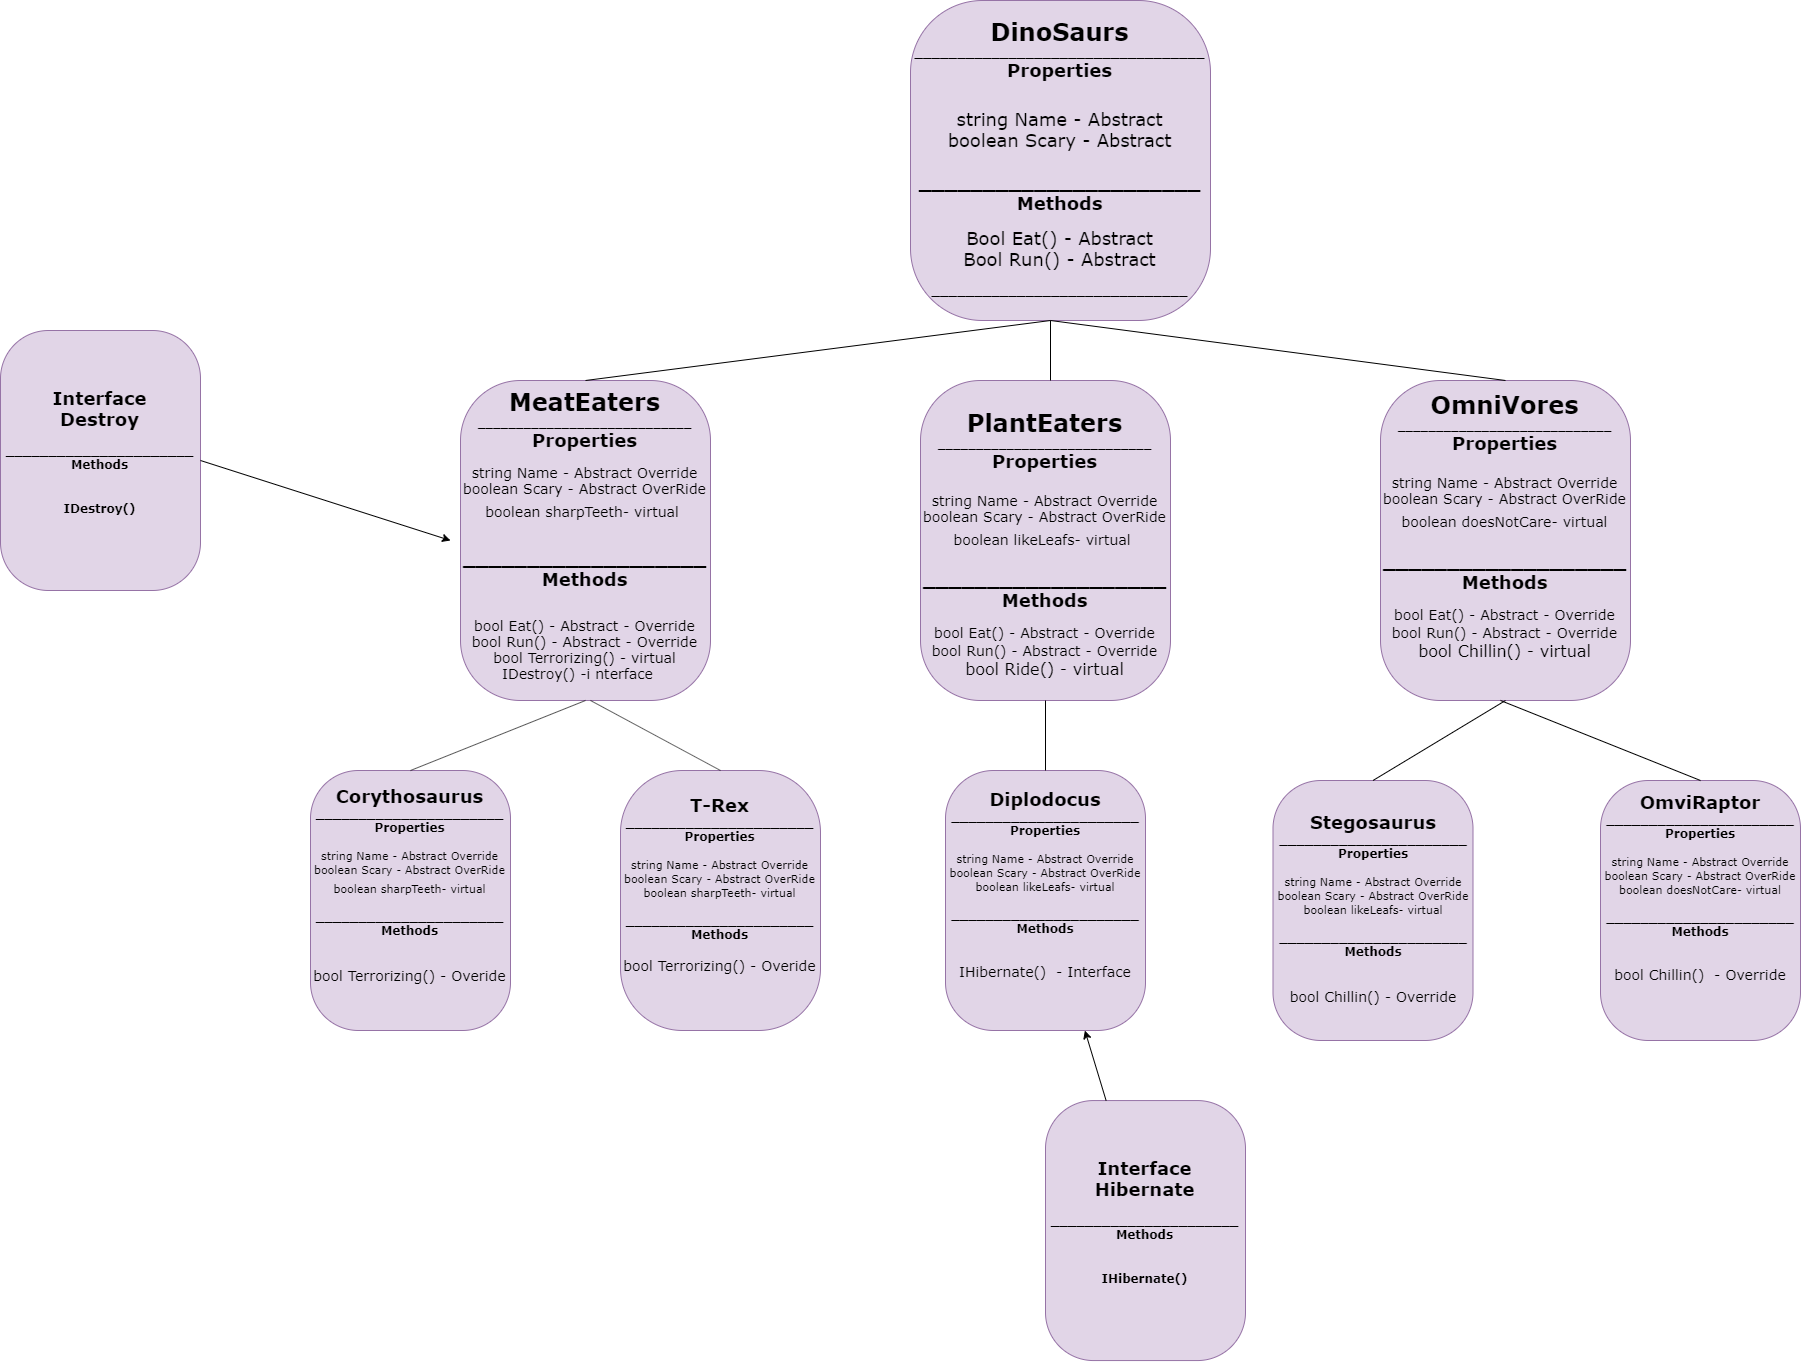

The diagram above was exported from draw.io. Its source (the exported page's mxGraphModel, read from the mxfile embedded in the PNG):
<mxGraphModel dx="3488" dy="2076" grid="1" gridSize="10" guides="1" tooltips="1" connect="1" arrows="1" fold="1" page="1" pageScale="1" pageWidth="1100" pageHeight="850" background="#ffffff" math="0" shadow="0">
  <root>
    <mxCell id="0" />
    <mxCell id="1" parent="0" />
    <mxCell id="382b91b5511bd0f7-6" value="&lt;font&gt;&lt;font style=&quot;font-weight: bold ; font-size: 24px&quot;&gt;DinoSaurs&lt;br&gt;&lt;/font&gt;&lt;font style=&quot;font-weight: bold&quot;&gt;__________________________________&lt;br&gt;&lt;/font&gt;&lt;font&gt;&lt;span style=&quot;font-weight: bold ; font-size: 18px&quot;&gt;Properties&lt;br&gt;&lt;/span&gt;&lt;br&gt;&lt;br&gt;&lt;font style=&quot;font-size: 18px&quot;&gt;&lt;font&gt;string Name - Abstract&lt;br&gt;boolean Scary - Abstract&lt;br&gt;&lt;br&gt;&lt;/font&gt;&lt;/font&gt;&lt;span style=&quot;font-weight: bold ; font-size: 18px&quot;&gt;______________________&lt;/span&gt;&lt;br&gt;&lt;span style=&quot;font-weight: bold ; font-size: 18px&quot;&gt;Methods&lt;/span&gt;&lt;br&gt;&lt;br&gt;&lt;font style=&quot;font-size: 18px&quot;&gt;Bool Eat() - Abstract&lt;br&gt;Bool Run() - Abstract&lt;/font&gt;&lt;br&gt;&lt;br&gt;&lt;/font&gt;&lt;b&gt;______________________________&lt;/b&gt;&lt;br&gt;&lt;/font&gt;" style="rounded=1;whiteSpace=wrap;html=1;arcSize=24;fillColor=#e1d5e7;strokeColor=#9673a6;shadow=0;comic=0;labelBackgroundColor=none;fontFamily=Verdana;fontSize=12;align=center;" parent="1" vertex="1">
      <mxGeometry x="420" y="-120" width="300" height="320" as="geometry" />
    </mxCell>
    <mxCell id="382b91b5511bd0f7-7" value="&lt;span style=&quot;font-weight: bold ; font-size: 24px&quot;&gt;MeatEaters&lt;br&gt;&lt;/span&gt;&lt;font&gt;____________________________&lt;br&gt;&lt;/font&gt;&lt;font&gt;&lt;b style=&quot;font-size: 18px&quot;&gt;Properties&lt;/b&gt;&lt;br&gt;&lt;br&gt;&lt;font&gt;&lt;span style=&quot;font-size: 14px&quot;&gt;string Name - Abstract Override&lt;/span&gt;&lt;br&gt;&lt;font style=&quot;font-size: 14px&quot;&gt;boolean Scary - Abstract OverRide&lt;/font&gt;&lt;br style=&quot;font-size: 18px&quot;&gt;&lt;span style=&quot;font-size: 14px&quot;&gt;boolean sharpTeeth- virtual&amp;nbsp;&lt;/span&gt;&lt;/font&gt;&lt;br&gt;&lt;br&gt;&lt;br&gt;&lt;b style=&quot;font-size: 18px&quot;&gt;___________________&lt;/b&gt;&lt;br&gt;&lt;b style=&quot;font-size: 18px&quot;&gt;Methods&lt;/b&gt;&lt;br&gt;&lt;br&gt;&lt;br&gt;&lt;font style=&quot;font-size: 14px&quot;&gt;bool Eat() - Abstract - Override&lt;br&gt;bool Run() - Abstract - Override&lt;br&gt;&lt;/font&gt;&lt;span style=&quot;font-size: 14px&quot;&gt;bool Terrorizing() - virtual&lt;br&gt;IDestroy() -i nterface&amp;nbsp;&amp;nbsp;&lt;/span&gt;&amp;nbsp;&lt;br&gt;&lt;br&gt;&lt;/font&gt;" style="rounded=1;whiteSpace=wrap;html=1;arcSize=24;fillColor=#e1d5e7;strokeColor=#9673a6;shadow=0;comic=0;labelBackgroundColor=none;fontFamily=Verdana;fontSize=12;align=center;" parent="1" vertex="1">
      <mxGeometry x="-30" y="260" width="250" height="320" as="geometry" />
    </mxCell>
    <mxCell id="-rRNBKvaXak0uCAct1Sw-2" value="&lt;span style=&quot;font-weight: bold ; font-size: 24px&quot;&gt;PlantEaters&lt;br&gt;&lt;/span&gt;____________________________&lt;br&gt;&lt;font style=&quot;font-weight: bold ; font-size: 18px&quot;&gt;Properties&lt;br&gt;&lt;br&gt;&lt;/font&gt;&lt;span style=&quot;font-size: 14px&quot;&gt;string Name - Abstract Override&lt;br&gt;&lt;/span&gt;&lt;font style=&quot;font-size: 14px&quot;&gt;boolean Scary - Abstract OverRide&lt;/font&gt;&lt;br style=&quot;font-size: 18px&quot;&gt;&lt;span style=&quot;font-size: 14px&quot;&gt;boolean likeLeafs- virtual&amp;nbsp;&lt;br&gt;&lt;/span&gt;&lt;b&gt;&lt;font style=&quot;font-size: 18px&quot;&gt;&lt;br&gt;___________________&lt;br&gt;Methods&lt;br&gt;&lt;/font&gt;&lt;/b&gt;&lt;br&gt;&lt;span style=&quot;font-size: 14px&quot;&gt;bool Eat() - Abstract - Override&lt;/span&gt;&lt;br style=&quot;font-size: 14px&quot;&gt;&lt;span style=&quot;font-size: 14px&quot;&gt;bool Run() - Abstract - Override&lt;br&gt;&lt;/span&gt;&lt;font&gt;&lt;font size=&quot;3&quot;&gt;bool Ride() - virtual&lt;/font&gt;&lt;br&gt;&lt;/font&gt;" style="rounded=1;whiteSpace=wrap;html=1;arcSize=24;fillColor=#e1d5e7;strokeColor=#9673a6;shadow=0;comic=0;labelBackgroundColor=none;fontFamily=Verdana;fontSize=12;align=center;" parent="1" vertex="1">
      <mxGeometry x="430" y="260" width="250" height="320" as="geometry" />
    </mxCell>
    <mxCell id="-rRNBKvaXak0uCAct1Sw-3" value="&lt;span style=&quot;font-weight: bold ; font-size: 24px&quot;&gt;OmniVores&lt;br&gt;&lt;/span&gt;&lt;font&gt;____________________________&lt;br&gt;&lt;/font&gt;&lt;font style=&quot;font-weight: bold ; font-size: 18px&quot;&gt;Properties&lt;br&gt;&lt;br&gt;&lt;/font&gt;&lt;span style=&quot;font-size: 14px&quot;&gt;string Name - Abstract Override&lt;br&gt;&lt;/span&gt;&lt;font style=&quot;font-size: 14px&quot;&gt;boolean Scary - Abstract OverRide&lt;/font&gt;&lt;br style=&quot;font-size: 18px&quot;&gt;&lt;span style=&quot;font-size: 14px&quot;&gt;boolean doesNotCare- virtual&lt;br&gt;&lt;/span&gt;&lt;b&gt;&lt;font style=&quot;font-size: 18px&quot;&gt;&lt;br&gt;___________________&lt;br&gt;Methods&lt;br&gt;&lt;/font&gt;&lt;/b&gt;&lt;br&gt;&lt;span style=&quot;font-size: 14px&quot;&gt;bool Eat() - Abstract - Override&lt;/span&gt;&lt;br style=&quot;font-size: 14px&quot;&gt;&lt;span style=&quot;font-size: 14px&quot;&gt;bool Run() - Abstract - Override&lt;br&gt;&lt;/span&gt;&lt;font size=&quot;3&quot;&gt;bool Chillin() - virtual&lt;/font&gt;&lt;br&gt;&lt;b&gt;&lt;font style=&quot;font-size: 18px&quot;&gt;&lt;br&gt;&lt;/font&gt;&lt;br&gt;&lt;/b&gt;" style="rounded=1;whiteSpace=wrap;html=1;arcSize=24;fillColor=#e1d5e7;strokeColor=#9673a6;shadow=0;comic=0;labelBackgroundColor=none;fontFamily=Verdana;fontSize=12;align=center;" parent="1" vertex="1">
      <mxGeometry x="890" y="260" width="250" height="320" as="geometry" />
    </mxCell>
    <mxCell id="-rRNBKvaXak0uCAct1Sw-4" value="&lt;b&gt;&lt;font style=&quot;font-size: 18px&quot;&gt;Corythosaurus&lt;/font&gt;&lt;br&gt;______________________&lt;br&gt;Properties&lt;br&gt;&lt;/b&gt;&lt;br&gt;&lt;font style=&quot;font-size: 11px&quot;&gt;string Name - Abstract Override&lt;br&gt;&lt;font&gt;boolean Scary - Abstract OverRide&lt;/font&gt;&lt;br&gt;boolean sharpTeeth- virtual&lt;/font&gt;&lt;b&gt;&lt;font size=&quot;3&quot;&gt;&lt;br&gt;&lt;/font&gt;&lt;br&gt;______________________&lt;br&gt;Methods&lt;br&gt;&lt;br&gt;&lt;/b&gt;&lt;font style=&quot;font-size: 14px&quot;&gt;&lt;br&gt;&lt;/font&gt;&lt;span style=&quot;font-size: 14px&quot;&gt;bool Terrorizing() - Overide&lt;/span&gt;&lt;br style=&quot;font-size: 14px&quot;&gt;&lt;b&gt;&lt;br&gt;&lt;br&gt;&lt;/b&gt;" style="rounded=1;whiteSpace=wrap;html=1;arcSize=24;fillColor=#e1d5e7;strokeColor=#9673a6;shadow=0;comic=0;labelBackgroundColor=none;fontFamily=Verdana;fontSize=12;align=center;" parent="1" vertex="1">
      <mxGeometry x="-180" y="650" width="200" height="260" as="geometry" />
    </mxCell>
    <mxCell id="-rRNBKvaXak0uCAct1Sw-5" value="&lt;b&gt;&lt;span style=&quot;font-size: 18px&quot;&gt;Diplodocus&lt;br&gt;&lt;/span&gt;______________________&lt;br&gt;Properties&lt;br&gt;&lt;br&gt;&lt;/b&gt;&lt;font style=&quot;font-size: 11px&quot;&gt;string Name - Abstract Override&lt;br&gt;&lt;font&gt;boolean Scary - Abstract OverRide&lt;/font&gt;&lt;br&gt;boolean likeLeafs- virtual&lt;/font&gt;&lt;b&gt;&lt;br&gt;&lt;br&gt;______________________&lt;br&gt;Methods&lt;br&gt;&lt;br&gt;&lt;/b&gt;&lt;br&gt;&lt;span style=&quot;font-size: 14px&quot;&gt;IHibernate()&amp;nbsp; - Interface&lt;/span&gt;&lt;b&gt;&lt;br&gt;&lt;br&gt;&lt;br&gt;&lt;/b&gt;" style="rounded=1;whiteSpace=wrap;html=1;arcSize=24;fillColor=#e1d5e7;strokeColor=#9673a6;shadow=0;comic=0;labelBackgroundColor=none;fontFamily=Verdana;fontSize=12;align=center;" parent="1" vertex="1">
      <mxGeometry x="455" y="650" width="200" height="260" as="geometry" />
    </mxCell>
    <mxCell id="-rRNBKvaXak0uCAct1Sw-6" value="&lt;b&gt;&lt;span style=&quot;font-size: 18px&quot;&gt;OmviRaptor&lt;br&gt;&lt;/span&gt;______________________&lt;br&gt;Properties&lt;br&gt;&lt;br&gt;&lt;/b&gt;&lt;font style=&quot;font-size: 11px&quot;&gt;string Name - Abstract Override&lt;br&gt;&lt;font&gt;boolean Scary - Abstract OverRide&lt;/font&gt;&lt;br&gt;boolean doesNotCare- virtual&lt;/font&gt;&lt;b&gt;&lt;br&gt;&lt;br&gt;______________________&lt;br&gt;Methods&lt;br&gt;&lt;br&gt;&lt;/b&gt;&lt;br&gt;&lt;span style=&quot;font-size: 14px&quot;&gt;bool Chillin()&amp;nbsp; - Override&lt;/span&gt;&lt;b&gt;&lt;br&gt;&lt;br&gt;&lt;br&gt;&lt;br&gt;&lt;/b&gt;" style="rounded=1;whiteSpace=wrap;html=1;arcSize=24;fillColor=#e1d5e7;strokeColor=#9673a6;shadow=0;comic=0;labelBackgroundColor=none;fontFamily=Verdana;fontSize=12;align=center;" parent="1" vertex="1">
      <mxGeometry x="1110" y="660" width="200" height="260" as="geometry" />
    </mxCell>
    <mxCell id="-rRNBKvaXak0uCAct1Sw-7" value="&lt;b&gt;&lt;span style=&quot;font-size: 18px&quot;&gt;Stegosaurus&lt;br&gt;&lt;/span&gt;______________________&lt;br&gt;Properties&lt;br&gt;&lt;br&gt;&lt;/b&gt;&lt;span style=&quot;font-size: 11px&quot;&gt;string Name - Abstract Override&lt;/span&gt;&lt;br style=&quot;font-size: 11px&quot;&gt;&lt;font style=&quot;font-size: 11px&quot;&gt;boolean Scary - Abstract OverRide&lt;/font&gt;&lt;br style=&quot;font-size: 11px&quot;&gt;&lt;span style=&quot;font-size: 11px&quot;&gt;boolean likeLeafs- virtual&lt;/span&gt;&lt;b&gt;&lt;br&gt;&lt;br&gt;______________________&lt;br&gt;Methods&lt;br&gt;&lt;br&gt;&lt;/b&gt;&lt;span style=&quot;font-size: 14px&quot;&gt;&lt;br&gt;&lt;/span&gt;&lt;font style=&quot;font-size: 14px&quot;&gt;bool Chillin() - Override&lt;br&gt;&lt;/font&gt;" style="rounded=1;whiteSpace=wrap;html=1;arcSize=24;fillColor=#e1d5e7;strokeColor=#9673a6;shadow=0;comic=0;labelBackgroundColor=none;fontFamily=Verdana;fontSize=12;align=center;" parent="1" vertex="1">
      <mxGeometry x="782.5" y="660" width="200" height="260" as="geometry" />
    </mxCell>
    <mxCell id="-rRNBKvaXak0uCAct1Sw-8" value="&lt;b&gt;&lt;span style=&quot;font-size: 18px&quot;&gt;T-Rex&lt;br&gt;&lt;/span&gt;______________________&lt;br&gt;Properties&lt;br&gt;&lt;br&gt;&lt;/b&gt;&lt;span style=&quot;font-size: 11px&quot;&gt;string Name - Abstract Override&lt;/span&gt;&lt;br style=&quot;font-size: 11px&quot;&gt;&lt;font style=&quot;font-size: 11px&quot;&gt;boolean Scary - Abstract OverRide&lt;/font&gt;&lt;br style=&quot;font-size: 11px&quot;&gt;&lt;span style=&quot;font-size: 11px&quot;&gt;boolean sharpTeeth- virtual&lt;br&gt;&lt;/span&gt;&lt;b&gt;&lt;br&gt;______________________&lt;br&gt;Methods&lt;br&gt;&lt;/b&gt;&lt;span style=&quot;font-size: 14px&quot;&gt;&lt;br&gt;bool Terrorizing() - Overide&lt;br&gt;&lt;/span&gt;&lt;b&gt;&lt;br&gt;&lt;br&gt;&lt;/b&gt;" style="rounded=1;whiteSpace=wrap;html=1;arcSize=31;fillColor=#e1d5e7;strokeColor=#9673a6;shadow=0;comic=0;labelBackgroundColor=none;fontFamily=Verdana;fontSize=12;align=center;" parent="1" vertex="1">
      <mxGeometry x="130" y="650" width="200" height="260" as="geometry" />
    </mxCell>
    <mxCell id="-rRNBKvaXak0uCAct1Sw-9" value="" style="endArrow=none;html=1;exitX=0.5;exitY=0;exitDx=0;exitDy=0;" parent="1" source="382b91b5511bd0f7-7" edge="1">
      <mxGeometry width="50" height="50" relative="1" as="geometry">
        <mxPoint x="250" y="180" as="sourcePoint" />
        <mxPoint x="560" y="200" as="targetPoint" />
      </mxGeometry>
    </mxCell>
    <mxCell id="-rRNBKvaXak0uCAct1Sw-10" value="" style="endArrow=none;html=1;" parent="1" edge="1">
      <mxGeometry width="50" height="50" relative="1" as="geometry">
        <mxPoint x="560" y="260" as="sourcePoint" />
        <mxPoint x="560" y="200" as="targetPoint" />
      </mxGeometry>
    </mxCell>
    <mxCell id="-rRNBKvaXak0uCAct1Sw-11" value="" style="endArrow=none;html=1;entryX=0.5;entryY=0;entryDx=0;entryDy=0;" parent="1" target="-rRNBKvaXak0uCAct1Sw-3" edge="1">
      <mxGeometry width="50" height="50" relative="1" as="geometry">
        <mxPoint x="560" y="200" as="sourcePoint" />
        <mxPoint x="780" y="210" as="targetPoint" />
      </mxGeometry>
    </mxCell>
    <mxCell id="-rRNBKvaXak0uCAct1Sw-12" value="" style="endArrow=none;html=1;exitX=0.5;exitY=0;exitDx=0;exitDy=0;entryX=0.5;entryY=1;entryDx=0;entryDy=0;" parent="1" source="-rRNBKvaXak0uCAct1Sw-4" target="382b91b5511bd0f7-7" edge="1">
      <mxGeometry width="50" height="50" relative="1" as="geometry">
        <mxPoint x="50" y="670" as="sourcePoint" />
        <mxPoint x="100" y="620" as="targetPoint" />
      </mxGeometry>
    </mxCell>
    <mxCell id="-rRNBKvaXak0uCAct1Sw-13" value="" style="endArrow=none;html=1;exitX=0.5;exitY=0;exitDx=0;exitDy=0;" parent="1" source="-rRNBKvaXak0uCAct1Sw-8" edge="1">
      <mxGeometry width="50" height="50" relative="1" as="geometry">
        <mxPoint x="120" y="640" as="sourcePoint" />
        <mxPoint x="100" y="580" as="targetPoint" />
      </mxGeometry>
    </mxCell>
    <mxCell id="-rRNBKvaXak0uCAct1Sw-14" value="" style="endArrow=none;html=1;" parent="1" source="-rRNBKvaXak0uCAct1Sw-5" edge="1">
      <mxGeometry width="50" height="50" relative="1" as="geometry">
        <mxPoint x="555" y="609.2893218813452" as="sourcePoint" />
        <mxPoint x="555" y="580" as="targetPoint" />
      </mxGeometry>
    </mxCell>
    <mxCell id="-rRNBKvaXak0uCAct1Sw-15" value="" style="endArrow=none;html=1;entryX=0.5;entryY=1;entryDx=0;entryDy=0;exitX=0.5;exitY=0;exitDx=0;exitDy=0;" parent="1" source="-rRNBKvaXak0uCAct1Sw-7" target="-rRNBKvaXak0uCAct1Sw-3" edge="1">
      <mxGeometry width="50" height="50" relative="1" as="geometry">
        <mxPoint x="910" y="640" as="sourcePoint" />
        <mxPoint x="960" y="590" as="targetPoint" />
      </mxGeometry>
    </mxCell>
    <mxCell id="-rRNBKvaXak0uCAct1Sw-16" value="" style="endArrow=none;html=1;exitX=0.5;exitY=0;exitDx=0;exitDy=0;" parent="1" source="-rRNBKvaXak0uCAct1Sw-6" edge="1">
      <mxGeometry width="50" height="50" relative="1" as="geometry">
        <mxPoint x="1120" y="650" as="sourcePoint" />
        <mxPoint x="1010" y="580" as="targetPoint" />
      </mxGeometry>
    </mxCell>
    <mxCell id="s0x1zKto3v7Z4C7XuKiV-1" value="&lt;b&gt;&lt;span style=&quot;font-size: 18px&quot;&gt;Interface&lt;br&gt;Destroy&lt;/span&gt;&lt;/b&gt;&lt;b&gt;&lt;font size=&quot;3&quot;&gt;&lt;br&gt;&lt;/font&gt;&lt;br&gt;______________________&lt;br&gt;Methods&lt;br&gt;&lt;br&gt;&lt;/b&gt;&lt;font style=&quot;font-size: 14px&quot;&gt;&lt;br&gt;&lt;/font&gt;&lt;b&gt;IDestroy()&lt;br&gt;&lt;br&gt;&lt;/b&gt;" style="rounded=1;whiteSpace=wrap;html=1;arcSize=24;fillColor=#e1d5e7;strokeColor=#9673a6;shadow=0;comic=0;labelBackgroundColor=none;fontFamily=Verdana;fontSize=12;align=center;" vertex="1" parent="1">
      <mxGeometry x="-490" y="210" width="200" height="260" as="geometry" />
    </mxCell>
    <mxCell id="s0x1zKto3v7Z4C7XuKiV-2" value="&lt;b&gt;&lt;span style=&quot;font-size: 18px&quot;&gt;Interface&lt;br&gt;&lt;/span&gt;&lt;span style=&quot;font-size: 18px&quot;&gt;Hibernate&lt;/span&gt;&lt;/b&gt;&lt;b&gt;&lt;font size=&quot;3&quot;&gt;&lt;br&gt;&lt;/font&gt;&lt;br&gt;______________________&lt;br&gt;Methods&lt;br&gt;&lt;br&gt;&lt;/b&gt;&lt;font style=&quot;font-size: 14px&quot;&gt;&lt;br&gt;&lt;/font&gt;&lt;b&gt;IHibernate()&lt;br&gt;&lt;br&gt;&lt;/b&gt;" style="rounded=1;whiteSpace=wrap;html=1;arcSize=24;fillColor=#e1d5e7;strokeColor=#9673a6;shadow=0;comic=0;labelBackgroundColor=none;fontFamily=Verdana;fontSize=12;align=center;" vertex="1" parent="1">
      <mxGeometry x="555" y="980.0556640625" width="200" height="260" as="geometry" />
    </mxCell>
    <mxCell id="s0x1zKto3v7Z4C7XuKiV-6" value="" style="endArrow=classic;html=1;exitX=1;exitY=0.5;exitDx=0;exitDy=0;" edge="1" parent="1" source="s0x1zKto3v7Z4C7XuKiV-1">
      <mxGeometry width="50" height="50" relative="1" as="geometry">
        <mxPoint x="-210" y="460" as="sourcePoint" />
        <mxPoint x="-40" y="420" as="targetPoint" />
      </mxGeometry>
    </mxCell>
    <mxCell id="s0x1zKto3v7Z4C7XuKiV-7" value="" style="endArrow=classic;html=1;" edge="1" parent="1" source="s0x1zKto3v7Z4C7XuKiV-2" target="-rRNBKvaXak0uCAct1Sw-5">
      <mxGeometry width="50" height="50" relative="1" as="geometry">
        <mxPoint x="350" y="1100" as="sourcePoint" />
        <mxPoint x="400" y="1050" as="targetPoint" />
      </mxGeometry>
    </mxCell>
  </root>
</mxGraphModel>